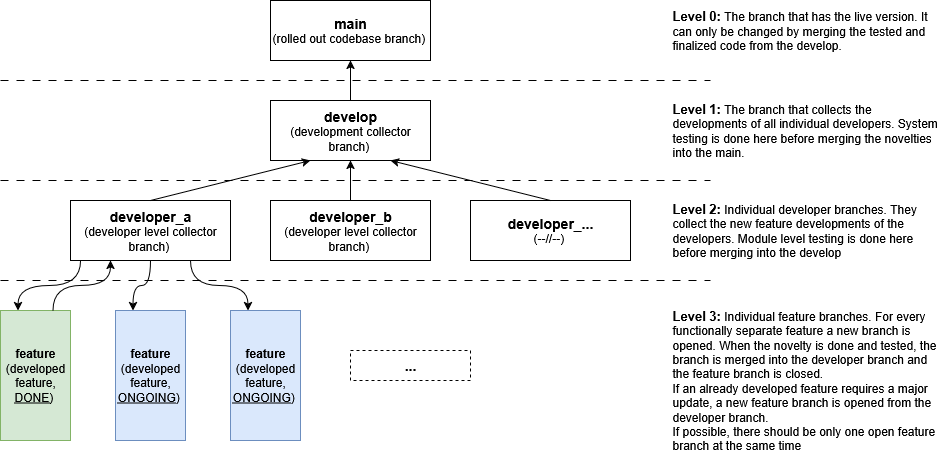

The diagram above was exported from draw.io. Its source (the exported page's mxGraphModel, read from the mxfile embedded in the PNG):
<mxGraphModel dx="1042" dy="659" grid="1" gridSize="10" guides="1" tooltips="1" connect="1" arrows="1" fold="1" page="1" pageScale="1" pageWidth="850" pageHeight="1100" math="0" shadow="0">
  <root>
    <mxCell id="0" />
    <mxCell id="1" parent="0" />
    <mxCell id="Ek0jLO929kcpMpHdRdyi-1" value="&lt;div&gt;&lt;font style=&quot;font-size: 14px;&quot;&gt;&lt;b&gt;main&lt;/b&gt;&lt;/font&gt;&lt;/div&gt;&lt;div&gt;(rolled out codebase branch)&amp;nbsp;&lt;/div&gt;" style="rounded=0;whiteSpace=wrap;html=1;" parent="1" vertex="1">
      <mxGeometry x="320" y="20" width="160" height="60" as="geometry" />
    </mxCell>
    <mxCell id="aQNrAyDLPse5TK4bDJJ0-1" value="&lt;div&gt;&lt;font style=&quot;font-size: 14px;&quot;&gt;&lt;b&gt;develop&lt;/b&gt;&lt;/font&gt;&lt;/div&gt;&lt;div&gt;(development collector branch)&amp;nbsp;&lt;/div&gt;" style="rounded=0;whiteSpace=wrap;html=1;" parent="1" vertex="1">
      <mxGeometry x="320" y="120" width="160" height="60" as="geometry" />
    </mxCell>
    <mxCell id="aQNrAyDLPse5TK4bDJJ0-3" value="&lt;div&gt;&lt;font style=&quot;font-size: 14px;&quot;&gt;&lt;b&gt;developer_a&lt;/b&gt;&lt;/font&gt;&lt;/div&gt;&lt;div&gt;(developer level collector branch)&amp;nbsp;&lt;/div&gt;" style="rounded=0;whiteSpace=wrap;html=1;" parent="1" vertex="1">
      <mxGeometry x="120" y="220" width="160" height="60" as="geometry" />
    </mxCell>
    <mxCell id="aQNrAyDLPse5TK4bDJJ0-4" value="&lt;div&gt;&lt;font style=&quot;font-size: 14px;&quot;&gt;&lt;b&gt;developer_b&lt;/b&gt;&lt;/font&gt;&lt;/div&gt;&lt;div&gt;(developer level collector branch)&amp;nbsp;&lt;/div&gt;" style="rounded=0;whiteSpace=wrap;html=1;" parent="1" vertex="1">
      <mxGeometry x="320" y="220" width="160" height="60" as="geometry" />
    </mxCell>
    <mxCell id="aQNrAyDLPse5TK4bDJJ0-8" value="&lt;div&gt;&lt;font style=&quot;font-size: 14px;&quot;&gt;&lt;b&gt;developer_...&lt;/b&gt;&lt;/font&gt;&lt;/div&gt;&lt;div&gt;(--//--)&amp;nbsp;&lt;/div&gt;" style="rounded=0;whiteSpace=wrap;html=1;" parent="1" vertex="1">
      <mxGeometry x="520" y="220" width="160" height="60" as="geometry" />
    </mxCell>
    <mxCell id="aQNrAyDLPse5TK4bDJJ0-10" value="&lt;div&gt;&lt;b&gt;feature&lt;/b&gt;&lt;/div&gt;&lt;div&gt;(developed feature, &lt;u&gt;DONE&lt;/u&gt;)&amp;nbsp;&lt;/div&gt;" style="rounded=0;whiteSpace=wrap;html=1;fillColor=#d5e8d4;strokeColor=#82b366;" parent="1" vertex="1">
      <mxGeometry x="50" y="330" width="70" height="130" as="geometry" />
    </mxCell>
    <mxCell id="aQNrAyDLPse5TK4bDJJ0-14" value="&lt;div&gt;&lt;b&gt;feature&lt;/b&gt;&lt;/div&gt;&lt;div&gt;(developed feature, &lt;u&gt;ONGOING&lt;/u&gt;)&amp;nbsp;&lt;/div&gt;" style="rounded=0;whiteSpace=wrap;html=1;fillColor=#dae8fc;strokeColor=#6c8ebf;" parent="1" vertex="1">
      <mxGeometry x="280" y="330" width="70" height="130" as="geometry" />
    </mxCell>
    <mxCell id="aQNrAyDLPse5TK4bDJJ0-16" value="&lt;div&gt;&lt;b&gt;feature&lt;/b&gt;&lt;/div&gt;&lt;div&gt;(developed feature, &lt;u&gt;ONGOING&lt;/u&gt;)&amp;nbsp;&lt;/div&gt;" style="rounded=0;whiteSpace=wrap;html=1;fillColor=#dae8fc;strokeColor=#6c8ebf;" parent="1" vertex="1">
      <mxGeometry x="165" y="330" width="70" height="130" as="geometry" />
    </mxCell>
    <mxCell id="aQNrAyDLPse5TK4bDJJ0-19" value="&lt;font style=&quot;font-size: 14px;&quot;&gt;&lt;b&gt;...&lt;/b&gt;&lt;/font&gt;" style="rounded=0;whiteSpace=wrap;html=1;dashed=1;" parent="1" vertex="1">
      <mxGeometry x="400" y="370" width="120" height="30" as="geometry" />
    </mxCell>
    <mxCell id="aQNrAyDLPse5TK4bDJJ0-33" value="" style="endArrow=classic;html=1;rounded=0;exitX=0.063;exitY=1;exitDx=0;exitDy=0;entryX=0.25;entryY=0;entryDx=0;entryDy=0;edgeStyle=orthogonalEdgeStyle;curved=1;exitPerimeter=0;" parent="1" source="aQNrAyDLPse5TK4bDJJ0-3" target="aQNrAyDLPse5TK4bDJJ0-10" edge="1">
      <mxGeometry width="50" height="50" relative="1" as="geometry">
        <mxPoint x="250" y="300" as="sourcePoint" />
        <mxPoint x="300" y="250" as="targetPoint" />
      </mxGeometry>
    </mxCell>
    <mxCell id="aQNrAyDLPse5TK4bDJJ0-36" value="" style="endArrow=classic;html=1;rounded=0;exitX=0.75;exitY=0;exitDx=0;exitDy=0;entryX=0.25;entryY=1;entryDx=0;entryDy=0;edgeStyle=orthogonalEdgeStyle;curved=1;" parent="1" source="aQNrAyDLPse5TK4bDJJ0-10" target="aQNrAyDLPse5TK4bDJJ0-3" edge="1">
      <mxGeometry width="50" height="50" relative="1" as="geometry">
        <mxPoint x="80" y="180" as="sourcePoint" />
        <mxPoint x="130" y="130" as="targetPoint" />
      </mxGeometry>
    </mxCell>
    <mxCell id="aQNrAyDLPse5TK4bDJJ0-39" value="" style="endArrow=classic;html=1;rounded=0;exitX=0.5;exitY=1;exitDx=0;exitDy=0;entryX=0.25;entryY=0;entryDx=0;entryDy=0;edgeStyle=orthogonalEdgeStyle;curved=1;" parent="1" source="aQNrAyDLPse5TK4bDJJ0-3" target="aQNrAyDLPse5TK4bDJJ0-16" edge="1">
      <mxGeometry width="50" height="50" relative="1" as="geometry">
        <mxPoint x="240" y="330" as="sourcePoint" />
        <mxPoint x="290" y="280" as="targetPoint" />
      </mxGeometry>
    </mxCell>
    <mxCell id="aQNrAyDLPse5TK4bDJJ0-42" value="" style="endArrow=classic;html=1;rounded=0;exitX=0.75;exitY=1;exitDx=0;exitDy=0;entryX=0.25;entryY=0;entryDx=0;entryDy=0;edgeStyle=orthogonalEdgeStyle;curved=1;" parent="1" source="aQNrAyDLPse5TK4bDJJ0-3" target="aQNrAyDLPse5TK4bDJJ0-14" edge="1">
      <mxGeometry width="50" height="50" relative="1" as="geometry">
        <mxPoint x="250" y="300" as="sourcePoint" />
        <mxPoint x="300" y="250" as="targetPoint" />
      </mxGeometry>
    </mxCell>
    <mxCell id="aQNrAyDLPse5TK4bDJJ0-44" value="" style="endArrow=classic;html=1;rounded=0;exitX=0.5;exitY=0;exitDx=0;exitDy=0;entryX=0.25;entryY=1;entryDx=0;entryDy=0;" parent="1" source="aQNrAyDLPse5TK4bDJJ0-3" target="aQNrAyDLPse5TK4bDJJ0-1" edge="1">
      <mxGeometry width="50" height="50" relative="1" as="geometry">
        <mxPoint x="300" y="310" as="sourcePoint" />
        <mxPoint x="350" y="260" as="targetPoint" />
      </mxGeometry>
    </mxCell>
    <mxCell id="aQNrAyDLPse5TK4bDJJ0-45" value="" style="endArrow=classic;html=1;rounded=0;exitX=0.5;exitY=0;exitDx=0;exitDy=0;entryX=0.5;entryY=1;entryDx=0;entryDy=0;" parent="1" source="aQNrAyDLPse5TK4bDJJ0-4" target="aQNrAyDLPse5TK4bDJJ0-1" edge="1">
      <mxGeometry width="50" height="50" relative="1" as="geometry">
        <mxPoint x="400" y="210" as="sourcePoint" />
        <mxPoint x="450" y="160" as="targetPoint" />
      </mxGeometry>
    </mxCell>
    <mxCell id="aQNrAyDLPse5TK4bDJJ0-46" value="" style="endArrow=classic;html=1;rounded=0;exitX=0.5;exitY=0;exitDx=0;exitDy=0;entryX=0.5;entryY=1;entryDx=0;entryDy=0;" parent="1" source="aQNrAyDLPse5TK4bDJJ0-1" target="Ek0jLO929kcpMpHdRdyi-1" edge="1">
      <mxGeometry width="50" height="50" relative="1" as="geometry">
        <mxPoint x="90" y="170" as="sourcePoint" />
        <mxPoint x="140" y="120" as="targetPoint" />
      </mxGeometry>
    </mxCell>
    <mxCell id="aQNrAyDLPse5TK4bDJJ0-47" value="" style="endArrow=classic;html=1;rounded=0;entryX=0.75;entryY=1;entryDx=0;entryDy=0;exitX=0.5;exitY=0;exitDx=0;exitDy=0;" parent="1" source="aQNrAyDLPse5TK4bDJJ0-8" target="aQNrAyDLPse5TK4bDJJ0-1" edge="1">
      <mxGeometry width="50" height="50" relative="1" as="geometry">
        <mxPoint x="600" y="160" as="sourcePoint" />
        <mxPoint x="650" y="110" as="targetPoint" />
      </mxGeometry>
    </mxCell>
    <mxCell id="aQNrAyDLPse5TK4bDJJ0-50" value="" style="endArrow=none;html=1;rounded=0;dashed=1;dashPattern=8 8;" parent="1" edge="1">
      <mxGeometry width="50" height="50" relative="1" as="geometry">
        <mxPoint x="50" y="100" as="sourcePoint" />
        <mxPoint x="760" y="100" as="targetPoint" />
      </mxGeometry>
    </mxCell>
    <mxCell id="aQNrAyDLPse5TK4bDJJ0-51" value="" style="endArrow=none;html=1;rounded=0;dashed=1;dashPattern=8 8;" parent="1" edge="1">
      <mxGeometry width="50" height="50" relative="1" as="geometry">
        <mxPoint x="50" y="200" as="sourcePoint" />
        <mxPoint x="760" y="200" as="targetPoint" />
      </mxGeometry>
    </mxCell>
    <mxCell id="aQNrAyDLPse5TK4bDJJ0-52" value="" style="endArrow=none;html=1;rounded=0;dashed=1;dashPattern=8 8;" parent="1" edge="1">
      <mxGeometry width="50" height="50" relative="1" as="geometry">
        <mxPoint x="50" y="300" as="sourcePoint" />
        <mxPoint x="760" y="300" as="targetPoint" />
      </mxGeometry>
    </mxCell>
    <mxCell id="aQNrAyDLPse5TK4bDJJ0-53" value="&lt;div align=&quot;left&quot;&gt;&lt;b&gt;&lt;font style=&quot;font-size: 13px;&quot;&gt;Level 0:&lt;/font&gt;&lt;/b&gt; The branch that has the live version. It can only be changed by merging the tested and finalized code from the develop.&lt;/div&gt;" style="text;html=1;align=left;verticalAlign=middle;whiteSpace=wrap;rounded=0;" parent="1" vertex="1">
      <mxGeometry x="720" y="20" width="260" height="60" as="geometry" />
    </mxCell>
    <mxCell id="aQNrAyDLPse5TK4bDJJ0-55" value="&lt;div align=&quot;left&quot;&gt;&lt;b&gt;&lt;font style=&quot;font-size: 13px;&quot;&gt;Level 1:&lt;/font&gt;&lt;/b&gt; The branch that collects the developments of all individual developers. System testing is done here before merging the novelties into the main.&amp;nbsp;&lt;/div&gt;" style="text;html=1;align=left;verticalAlign=middle;whiteSpace=wrap;rounded=0;" parent="1" vertex="1">
      <mxGeometry x="720" y="120" width="270" height="60" as="geometry" />
    </mxCell>
    <mxCell id="aQNrAyDLPse5TK4bDJJ0-56" value="&lt;div align=&quot;left&quot;&gt;&lt;b&gt;&lt;font style=&quot;font-size: 13px;&quot;&gt;Level 2:&lt;/font&gt;&lt;/b&gt;&amp;nbsp;Individual developer branches. They collect the new feature developments of the developers. Module level testing is done here before merging into the develop&lt;/div&gt;" style="text;html=1;align=left;verticalAlign=middle;whiteSpace=wrap;rounded=0;" parent="1" vertex="1">
      <mxGeometry x="720" y="220" width="270" height="60" as="geometry" />
    </mxCell>
    <mxCell id="aQNrAyDLPse5TK4bDJJ0-57" value="&lt;div align=&quot;left&quot;&gt;&lt;b&gt;&lt;font style=&quot;font-size: 13px;&quot;&gt;Level 3:&lt;/font&gt;&lt;/b&gt;&amp;nbsp;Individual feature branches. For every functionally separate feature a new branch is opened. When the novelty is done and tested, the branch is merged into the developer branch and the feature branch is closed.&amp;nbsp;&lt;/div&gt;&lt;div align=&quot;left&quot;&gt;If an already developed feature requires a major update, a new feature branch is opened from the developer branch.&lt;/div&gt;&lt;div align=&quot;left&quot;&gt;If possible, there should be only one open feature branch at the same time&lt;/div&gt;" style="text;html=1;align=left;verticalAlign=middle;whiteSpace=wrap;rounded=0;" parent="1" vertex="1">
      <mxGeometry x="720" y="320" width="270" height="160" as="geometry" />
    </mxCell>
  </root>
</mxGraphModel>